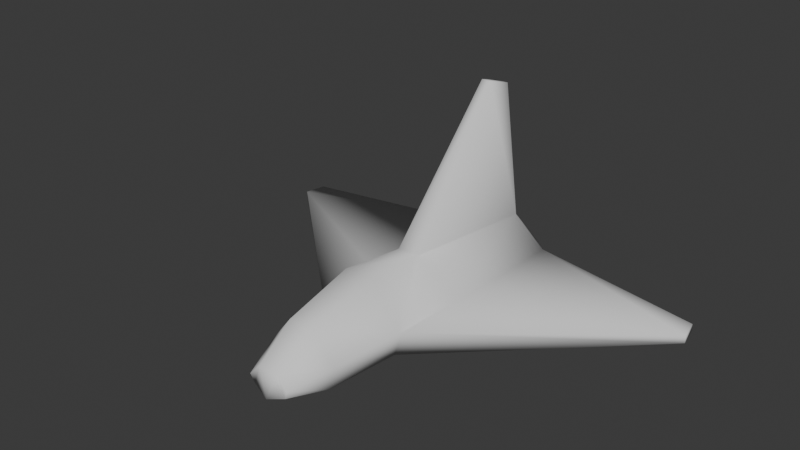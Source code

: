 # Source: ship.blend  (saved by Blender 5.0.118; exported with 4.5.12 LTS)
import bpy
from mathutils import Matrix  # noqa: F401  (used for matrix-valued properties, if any)

bpy.ops.wm.read_factory_settings(use_empty=True)
scene = bpy.context.scene
scene.name = 'Scene'

# ---- collections
col_collection = bpy.data.collections.new('Collection'); scene.collection.children.link(col_collection)

# ---- world
world_world = bpy.data.worlds.new('World'); scene.world = world_world
world_world.use_nodes = True; world_world.node_tree.nodes.clear()
_N = world_world.node_tree.nodes; _L = world_world.node_tree.links
n0 = _N.new('ShaderNodeOutputWorld'); n0.name = 'World Output'; n0.location = (200, 100)
n1 = _N.new('ShaderNodeBackground'); n1.name = 'Background'; n1.location = (-200, 100)
n1.inputs[0].default_value = (0.05088, 0.05088, 0.05088, 1.0)
_L.new(n1.outputs[0], n0.inputs[0])
n0.is_active_output = True
world_world.color = (0.05088, 0.05088, 0.05088)
world_world.sun_shadow_jitter_overblur = 0.0

# ---- meshes
me_plane = bpy.data.meshes.new('Plane')
me_plane.from_pydata([(1.177, 0.3885, 0.05368), (0.202, -0.6039, -0.02518), (0.2387, -0.6039, 0.1104), (1.177, 0.3885, 0.0136), (0.1552, 0.494, -0.02428), (0.2742, 0.494, 0.09352), (0.08767, -0.6039, 0.3236), (0.1027, 0.494, 0.2405), (1.2, 0.2753, 0.05373), (1.2, 0.2753, 0.01365), (0.2737, -0.2338, 0.1215), (0.2302, 0.09171, -0.02264), (0.05646, -0.2644, 0.2956), (0.03758, 0.4562, 0.9563), (0.02508, 0.327, 0.9954), (0.157, -0.9896, -0.02518), (0.1849, -0.9896, 0.09553), (0.07038, -0.9896, 0.2439), (0.09208, -1.196, 0.007419), (0.1101, -1.204, 0.05504), (0.05198, -1.2, 0.1159), (0.0, 0.09171, -0.06196), (-1.177, 0.3885, 0.05368), (-0.202, -0.6039, -0.02518), (-0.2387, -0.6039, 0.1104), (-1.177, 0.3885, 0.0136), (-0.1552, 0.494, -0.02428), (-0.2742, 0.494, 0.09352), (-0.08767, -0.6039, 0.3236), (-0.1027, 0.494, 0.2405), (-1.2, 0.2753, 0.05373), (-1.2, 0.2753, 0.01365), (-0.2737, -0.2338, 0.1215), (-0.2302, 0.09171, -0.02264), (-0.05646, -0.2644, 0.2956), (-0.03758, 0.4562, 0.9563), (-0.02508, 0.327, 0.9954), (-0.157, -0.9896, -0.02518), (-0.1849, -0.9896, 0.09553), (-0.07038, -0.9896, 0.2439), (-0.09208, -1.196, 0.007419), (-0.1101, -1.204, 0.05504), (-0.05198, -1.2, 0.1159), (0.0, 0.494, -0.0636), (0.0, -0.6039, -0.0645), (0.0, -0.9896, -0.0645), (2.134e-18, -1.221, -0.02229), (0.1214, 0.574, 0.02202), (0.1807, 0.574, 0.09335), (0.06766, 0.574, 0.1822), (-0.1214, 0.574, 0.02202), (-0.1807, 0.574, 0.09335), (-0.06766, 0.574, 0.1822), (-7.26e-10, 0.574, 0.009488), (-1.311e-09, -0.0914, 0.08727)], [], [(2, 9, 8), (3, 5, 0), (20, 16, 17), (7, 14, 12), (3, 11, 4), (0, 9, 3), (2, 8, 10), (5, 8, 0), (9, 1, 11), (1, 16, 15), (15, 19, 18), (10, 7, 12), (2, 12, 6), (2, 17, 16), (1, 21, 11), (24, 31, 23), (25, 27, 26), (42, 38, 41), (36, 29, 34), (33, 25, 26), (22, 31, 30), (24, 32, 30), (30, 27, 22), (31, 33, 23), (23, 38, 24), (37, 41, 38), (32, 29, 27), (24, 34, 32), (39, 24, 38), (18, 45, 15), (39, 20, 17), (6, 39, 17), (12, 28, 6), (14, 34, 12), (13, 36, 14), (7, 35, 13), (4, 21, 43), (15, 44, 1), (21, 26, 43), (21, 23, 33), (37, 44, 45), (45, 40, 37), (20, 18, 19), (40, 42, 41), (42, 46, 20), (26, 51, 50), (43, 47, 4), (43, 50, 53), (7, 52, 29), (7, 48, 49), (4, 48, 5), (29, 51, 27), (47, 53, 54), (50, 51, 54), (48, 47, 54), (52, 49, 54), (51, 52, 54), (49, 48, 54), (53, 50, 54), (2, 1, 9), (3, 4, 5), (20, 19, 16), (7, 13, 14), (3, 9, 11), (0, 8, 9), (5, 10, 8), (1, 2, 16), (15, 16, 19), (10, 5, 7), (2, 10, 12), (2, 6, 17), (1, 44, 21), (24, 30, 31), (25, 22, 27), (42, 39, 38), (36, 35, 29), (33, 31, 25), (22, 25, 31), (30, 32, 27), (23, 37, 38), (37, 40, 41), (32, 34, 29), (24, 28, 34), (39, 28, 24), (18, 46, 45), (39, 42, 20), (6, 28, 39), (12, 34, 28), (14, 36, 34), (13, 35, 36), (7, 29, 35), (4, 11, 21), (15, 45, 44), (21, 33, 26), (21, 44, 23), (37, 23, 44), (45, 46, 40), (20, 46, 18), (40, 46, 42), (26, 27, 51), (43, 53, 47), (43, 26, 50), (7, 49, 52), (7, 5, 48), (4, 47, 48), (29, 52, 51)])
me_plane.polygons.foreach_set('use_smooth', [True] * 106)
_uv = me_plane.uv_layers.new(name='UvMap')
_uv.uv.foreach_set('vector', [0.7798, 0.7631, 0.7462, 0.5194, 0.7564, 0.5185, 0.8439, 0.5188, 0.8149, 0.7487, 0.8337, 0.5185, 0.4953, 0.6739, 0.4931, 0.6178, 0.5277, 0.6197, 0.1863, 0.7132, 4.595e-09, 0.6554, 0.1863, 0.5185, -2.372e-08, 0.1565, 0.2388, 0.2417, 0.1923, 0.3353, 4.141e-09, 0.8168, 0.01018, 0.7887, 0.01018, 0.8171, 0.6548, 0.09096, 0.9869, 0.1179, 0.7197, 0.16, 0.8341, 0.3068, 0.9869, 0.1179, 1.0, 0.1443, 0.01274, 0.1299, 0.3515, 0.104, 0.2388, 0.2417, 0.4617, 0.5193, 0.4931, 0.6178, 0.4617, 0.6185, 0.4617, 0.6185, 0.4815, 0.674, 0.4689, 0.6722, 0.7197, 0.16, 0.7984, 0.3324, 0.6699, 0.1863, 0.6548, 0.09096, 0.6699, 0.1863, 0.6228, 0.1128, 0.4971, 0.5185, 0.5277, 0.6197, 0.4931, 0.6178, 0.3515, 0.104, 0.2857, 0.2772, 0.2388, 0.2417, 0.7798, 0.7631, 0.8134, 0.5194, 0.8134, 0.7755, 0.8439, 0.5188, 0.873, 0.7487, 0.8439, 0.7801, 0.599, 0.6739, 0.6013, 0.6178, 0.6129, 0.674, 0.3726, 0.6554, 0.1863, 0.7132, 0.1863, 0.5185, 0.3328, 0.3125, 0.4806, 0.5185, 0.2556, 0.383, 0.02036, 0.8168, 0.01018, 0.7887, 0.02036, 0.7884, 0.5584, 0.1658, 0.6093, 0.2458, 0.5026, 0.4943, 0.5026, 0.4943, 0.7234, 0.3929, 0.525, 0.5136, 0.5026, 0.4989, 0.3328, 0.3125, 0.434, 0.1662, 0.6327, 0.5193, 0.6013, 0.6178, 0.5972, 0.5185, 0.6327, 0.6185, 0.6129, 0.674, 0.6013, 0.6178, 0.6093, 0.2458, 0.757, 0.3646, 0.7234, 0.3929, 0.5584, 0.1658, 0.6471, 0.2041, 0.6093, 0.2458, 0.5667, 0.6197, 0.5972, 0.5185, 0.6013, 0.6178, 0.465, 1.439e-08, 0.4519, 0.05655, 0.42, 0.03225, 0.531, 0.06051, 0.5236, 3.882e-09, 0.5594, 0.03843, 0.6228, 0.1128, 0.531, 0.06051, 0.5594, 0.03843, 0.6699, 0.1863, 0.5874, 0.1403, 0.6228, 0.1128, 0.8825, 0.5185, 0.9034, 0.706, 0.8745, 0.706, 0.9906, 0.5519, 0.9746, 0.5185, 0.9874, 0.5185, 0.7462, 0.7009, 0.7104, 0.5185, 0.7296, 0.5185, 0.1923, 0.3353, 0.2857, 0.2772, 0.2238, 0.3593, 0.42, 0.03225, 0.3926, 0.1353, 0.3515, 0.104, 0.2857, 0.2772, 0.2556, 0.383, 0.2238, 0.3593, 0.2857, 0.2772, 0.434, 0.1662, 0.3328, 0.3125, 0.4841, 0.08055, 0.3926, 0.1353, 0.4519, 0.05655, 0.4519, 0.05655, 0.5026, 0.02832, 0.4841, 0.08055, 0.9358, 0.5599, 0.9634, 0.5702, 0.9514, 0.5748, 0.9634, 0.5231, 0.9358, 0.5334, 0.9514, 0.5185, 0.9358, 0.5334, 0.9714, 0.5466, 0.9358, 0.5599, 0.8439, 0.7801, 0.8745, 0.7726, 0.8568, 0.7884, 0.2238, 0.3593, 0.187, 0.3567, 0.1923, 0.3353, 0.2238, 0.3593, 0.2366, 0.394, 0.2118, 0.3754, 0.7984, 0.3324, 0.777, 0.3758, 0.757, 0.3646, 0.7984, 0.3324, 0.8277, 0.3376, 0.8043, 0.3546, 0.8439, 0.7801, 0.8134, 0.7726, 0.8149, 0.7487, 0.757, 0.3646, 0.7548, 0.3943, 0.7234, 0.3929, 0.6937, 0.6919, 0.6632, 0.6865, 0.6937, 0.5185, 0.9358, 0.6872, 0.9196, 0.6841, 0.9358, 0.5185, 0.9196, 0.6841, 0.9034, 0.6872, 0.9034, 0.5185, 0.4339, 0.6866, 0.4006, 0.6776, 0.4617, 0.5185, 0.4617, 0.6946, 0.4339, 0.6866, 0.4617, 0.5185, 0.4006, 0.6776, 0.3726, 0.6704, 0.4617, 0.5185, 0.6632, 0.6865, 0.6327, 0.6808, 0.6937, 0.5185, 0.7798, 0.7631, 0.7462, 0.7755, 0.7462, 0.5194, 0.8439, 0.5188, 0.8439, 0.7801, 0.8149, 0.7487, 0.4953, 0.6739, 0.4815, 0.674, 0.4931, 0.6178, 0.1863, 0.7132, 0.007387, 0.6892, 4.595e-09, 0.6554, -2.372e-08, 0.1565, 0.01274, 0.1299, 0.2388, 0.2417, 4.141e-09, 0.8168, 1.589e-09, 0.7884, 0.01018, 0.7887, 0.8341, 0.3068, 0.7197, 0.16, 0.9869, 0.1179, 0.4617, 0.5193, 0.4971, 0.5185, 0.4931, 0.6178, 0.4617, 0.6185, 0.4931, 0.6178, 0.4815, 0.674, 0.7197, 0.16, 0.8341, 0.3068, 0.7984, 0.3324, 0.6548, 0.09096, 0.7197, 0.16, 0.6699, 0.1863, 0.4971, 0.5185, 0.5472, 0.521, 0.5277, 0.6197, 0.3515, 0.104, 0.3926, 0.1353, 0.2857, 0.2772, 0.7798, 0.7631, 0.8032, 0.5185, 0.8134, 0.5194, 0.8439, 0.5188, 0.8542, 0.5185, 0.873, 0.7487, 0.599, 0.6739, 0.5667, 0.6197, 0.6013, 0.6178, 0.3726, 0.6554, 0.3652, 0.6892, 0.1863, 0.7132, 0.3328, 0.3125, 0.5026, 0.4989, 0.4806, 0.5185, 0.02036, 0.8168, 0.01018, 0.8171, 0.01018, 0.7887, 0.5026, 0.4943, 0.6093, 0.2458, 0.7234, 0.3929, 0.6327, 0.5193, 0.6327, 0.6185, 0.6013, 0.6178, 0.6327, 0.6185, 0.6255, 0.6722, 0.6129, 0.674, 0.6093, 0.2458, 0.6471, 0.2041, 0.757, 0.3646, 0.5584, 0.1658, 0.5874, 0.1403, 0.6471, 0.2041, 0.5667, 0.6197, 0.5472, 0.521, 0.5972, 0.5185, 0.465, 1.439e-08, 0.4876, 0.009126, 0.4519, 0.05655, 0.531, 0.06051, 0.5026, 0.01631, 0.5236, 3.882e-09, 0.6228, 0.1128, 0.5874, 0.1403, 0.531, 0.06051, 0.6699, 0.1863, 0.6471, 0.2041, 0.5874, 0.1403, 0.8825, 0.5185, 0.8953, 0.5185, 0.9034, 0.706, 0.9906, 0.5519, 0.9714, 0.5519, 0.9746, 0.5185, 0.7462, 0.7009, 0.6937, 0.7009, 0.7104, 0.5185, 0.1923, 0.3353, 0.2388, 0.2417, 0.2857, 0.2772, 0.42, 0.03225, 0.4519, 0.05655, 0.3926, 0.1353, 0.2857, 0.2772, 0.3328, 0.3125, 0.2556, 0.383, 0.2857, 0.2772, 0.3926, 0.1353, 0.434, 0.1662, 0.4841, 0.08055, 0.434, 0.1662, 0.3926, 0.1353, 0.4519, 0.05655, 0.4876, 0.009126, 0.5026, 0.02832, 0.9358, 0.5599, 0.9714, 0.5466, 0.9634, 0.5702, 0.9634, 0.5231, 0.9714, 0.5466, 0.9358, 0.5334, 0.8439, 0.7801, 0.873, 0.7487, 0.8745, 0.7726, 0.2238, 0.3593, 0.2118, 0.3754, 0.187, 0.3567, 0.2238, 0.3593, 0.2556, 0.383, 0.2366, 0.394, 0.7984, 0.3324, 0.8043, 0.3546, 0.777, 0.3758, 0.7984, 0.3324, 0.8341, 0.3068, 0.8277, 0.3376, 0.8439, 0.7801, 0.8311, 0.7884, 0.8134, 0.7726, 0.757, 0.3646, 0.777, 0.3758, 0.7548, 0.3943])
me_plane.update()

# ---- objects
ob_plane = bpy.data.objects.new('Plane', me_plane)

# ---- transforms, parenting, visibility, modifiers, constraints
ob_plane.location = (0.0, 0.0, 0.0)

# ---- collection membership
col_collection.objects.link(ob_plane)

# ---- scene / render settings (as saved in the file)
scene.frame_start = 1; scene.frame_end = 250; scene.frame_set(61)
scene.render.engine = 'BLENDER_EEVEE_NEXT'
scene.render.bake_bias = 0.0
scene.render.bake_samples = 0
scene.cycles.sampling_pattern = 'TABULATED_SOBOL'
scene.eevee.use_volume_custom_range = False
bpy.context.view_layer.update()

# ---- added for rendering (the .blend has no active camera and no usable light): camera, sun
cam_auto = bpy.data.cameras.new('AutoCamera')
cam_auto.lens = 50.0
cam_auto.sensor_width = 36.0
cam_auto.clip_end = 1000.0
ob_auto_camera = bpy.data.objects.new('AutoCamera', cam_auto)
scene.collection.objects.link(ob_auto_camera)
ob_auto_camera.location = (2.94129, -3.85314, 2.81847)
ob_auto_camera.rotation_euler = (1.09748, -7.21219e-08, 0.694738)
scene.camera = ob_auto_camera
light_auto_sun = bpy.data.lights.new('AutoSun', 'SUN')
light_auto_sun.energy = 3.0
light_auto_sun.angle = 0.0523599
ob_auto_sun = bpy.data.objects.new('AutoSun', light_auto_sun)
scene.collection.objects.link(ob_auto_sun)
ob_auto_sun.rotation_euler = (0.872665, 0.174533, 0.523599)
bpy.context.view_layer.update()
